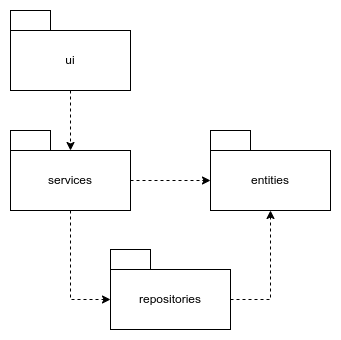

The diagram above was exported from draw.io. Its source (the exported page's mxGraphModel, read from the mxfile embedded in the PNG):
<mxGraphModel dx="1360" dy="807" grid="1" gridSize="10" guides="1" tooltips="1" connect="1" arrows="1" fold="1" page="1" pageScale="1" pageWidth="827" pageHeight="1169" math="0" shadow="0">
  <root>
    <mxCell id="0" />
    <mxCell id="1" parent="0" />
    <mxCell id="7fKWKfZko-lWyt3aHQrq-10" style="edgeStyle=orthogonalEdgeStyle;rounded=0;orthogonalLoop=1;jettySize=auto;html=1;exitX=0.5;exitY=1;exitDx=0;exitDy=0;dashed=1;" edge="1" parent="1" source="7fKWKfZko-lWyt3aHQrq-1" target="7fKWKfZko-lWyt3aHQrq-2">
      <mxGeometry relative="1" as="geometry" />
    </mxCell>
    <mxCell id="7fKWKfZko-lWyt3aHQrq-1" value="" style="rounded=0;whiteSpace=wrap;html=1;" vertex="1" parent="1">
      <mxGeometry x="80" y="140" width="120" height="60" as="geometry" />
    </mxCell>
    <mxCell id="7fKWKfZko-lWyt3aHQrq-11" style="edgeStyle=orthogonalEdgeStyle;rounded=0;orthogonalLoop=1;jettySize=auto;html=1;exitX=0.5;exitY=1;exitDx=0;exitDy=0;entryX=0;entryY=0.5;entryDx=0;entryDy=0;dashed=1;" edge="1" parent="1" source="7fKWKfZko-lWyt3aHQrq-2" target="7fKWKfZko-lWyt3aHQrq-3">
      <mxGeometry relative="1" as="geometry" />
    </mxCell>
    <mxCell id="7fKWKfZko-lWyt3aHQrq-12" style="edgeStyle=orthogonalEdgeStyle;rounded=0;orthogonalLoop=1;jettySize=auto;html=1;exitX=1;exitY=0.5;exitDx=0;exitDy=0;entryX=0;entryY=0.5;entryDx=0;entryDy=0;dashed=1;" edge="1" parent="1" source="7fKWKfZko-lWyt3aHQrq-2" target="7fKWKfZko-lWyt3aHQrq-4">
      <mxGeometry relative="1" as="geometry" />
    </mxCell>
    <mxCell id="7fKWKfZko-lWyt3aHQrq-2" value="" style="rounded=0;whiteSpace=wrap;html=1;" vertex="1" parent="1">
      <mxGeometry x="80" y="260" width="120" height="60" as="geometry" />
    </mxCell>
    <mxCell id="7fKWKfZko-lWyt3aHQrq-13" style="edgeStyle=orthogonalEdgeStyle;rounded=0;orthogonalLoop=1;jettySize=auto;html=1;exitX=1;exitY=0.5;exitDx=0;exitDy=0;dashed=1;" edge="1" parent="1" source="7fKWKfZko-lWyt3aHQrq-3" target="7fKWKfZko-lWyt3aHQrq-4">
      <mxGeometry relative="1" as="geometry" />
    </mxCell>
    <mxCell id="7fKWKfZko-lWyt3aHQrq-3" value="" style="rounded=0;whiteSpace=wrap;html=1;" vertex="1" parent="1">
      <mxGeometry x="180" y="379" width="120" height="60" as="geometry" />
    </mxCell>
    <mxCell id="7fKWKfZko-lWyt3aHQrq-4" value="" style="rounded=0;whiteSpace=wrap;html=1;" vertex="1" parent="1">
      <mxGeometry x="280" y="260" width="120" height="60" as="geometry" />
    </mxCell>
    <mxCell id="7fKWKfZko-lWyt3aHQrq-5" value="" style="rounded=0;whiteSpace=wrap;html=1;" vertex="1" parent="1">
      <mxGeometry x="80" y="120" width="40" height="20" as="geometry" />
    </mxCell>
    <mxCell id="7fKWKfZko-lWyt3aHQrq-6" value="" style="rounded=0;whiteSpace=wrap;html=1;" vertex="1" parent="1">
      <mxGeometry x="80" y="240" width="40" height="20" as="geometry" />
    </mxCell>
    <mxCell id="7fKWKfZko-lWyt3aHQrq-7" value="" style="rounded=0;whiteSpace=wrap;html=1;" vertex="1" parent="1">
      <mxGeometry x="280" y="240" width="40" height="20" as="geometry" />
    </mxCell>
    <mxCell id="7fKWKfZko-lWyt3aHQrq-8" value="" style="rounded=0;whiteSpace=wrap;html=1;" vertex="1" parent="1">
      <mxGeometry x="180" y="359" width="40" height="20" as="geometry" />
    </mxCell>
    <mxCell id="7fKWKfZko-lWyt3aHQrq-14" value="entities" style="text;html=1;strokeColor=none;fillColor=none;align=center;verticalAlign=middle;whiteSpace=wrap;rounded=0;" vertex="1" parent="1">
      <mxGeometry x="310" y="275" width="60" height="30" as="geometry" />
    </mxCell>
    <mxCell id="7fKWKfZko-lWyt3aHQrq-15" value="services" style="text;html=1;strokeColor=none;fillColor=none;align=center;verticalAlign=middle;whiteSpace=wrap;rounded=0;" vertex="1" parent="1">
      <mxGeometry x="110" y="275" width="60" height="30" as="geometry" />
    </mxCell>
    <mxCell id="7fKWKfZko-lWyt3aHQrq-16" value="repositories" style="text;html=1;strokeColor=none;fillColor=none;align=center;verticalAlign=middle;whiteSpace=wrap;rounded=0;" vertex="1" parent="1">
      <mxGeometry x="210" y="394" width="60" height="30" as="geometry" />
    </mxCell>
    <mxCell id="7fKWKfZko-lWyt3aHQrq-17" value="ui" style="text;html=1;strokeColor=none;fillColor=none;align=center;verticalAlign=middle;whiteSpace=wrap;rounded=0;" vertex="1" parent="1">
      <mxGeometry x="110" y="155" width="60" height="30" as="geometry" />
    </mxCell>
  </root>
</mxGraphModel>